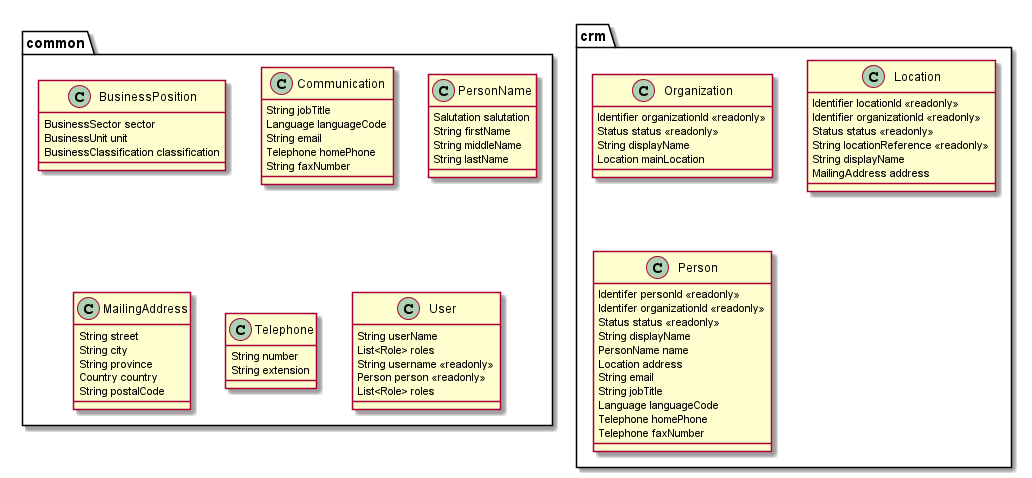

The diagram above was rendered by PlantUML. Its source (embedded in the PNG):
@startuml

package "common" {

    class BusinessPosition {
        BusinessSector sector
	    BusinessUnit unit
    	BusinessClassification classification
    }

    class Communication {
        String jobTitle
        Language languageCode
        String email
        Telephone homePhone
        String faxNumber
    }

    class PersonName {
        Salutation salutation
        String firstName
        String middleName
        String lastName
    }

    class MailingAddress {
        String street
        String city
        String province
        Country country
        String postalCode
    }

    class Telephone {
        String number
        String extension
    }

    class User {
        String userName
        List<Role> roles
    }
}

package "crm" {
    class Organization {
        Identifier organizationId << readonly >>
        Status status << readonly >>
        String displayName
        Location mainLocation
    }

    class Location {
        Identifier locationId << readonly >>
        Identifier organizationId << readonly >>
        Status status << readonly >>
        String locationReference << readonly >>
        String displayName
        MailingAddress address
    }

    class Person {
        Identifer personId << readonly >>
        Identifer organizationId << readonly >>
        Status status << readonly >>
        String displayName
        PersonName name
        Location address
        String email
        String jobTitle
        Language languageCode
        Telephone homePhone
        Telephone faxNumber
    }

    class User {
        String username << readonly >>
        Person person << readonly >>
        List<Role> roles
    }

}

@enduml